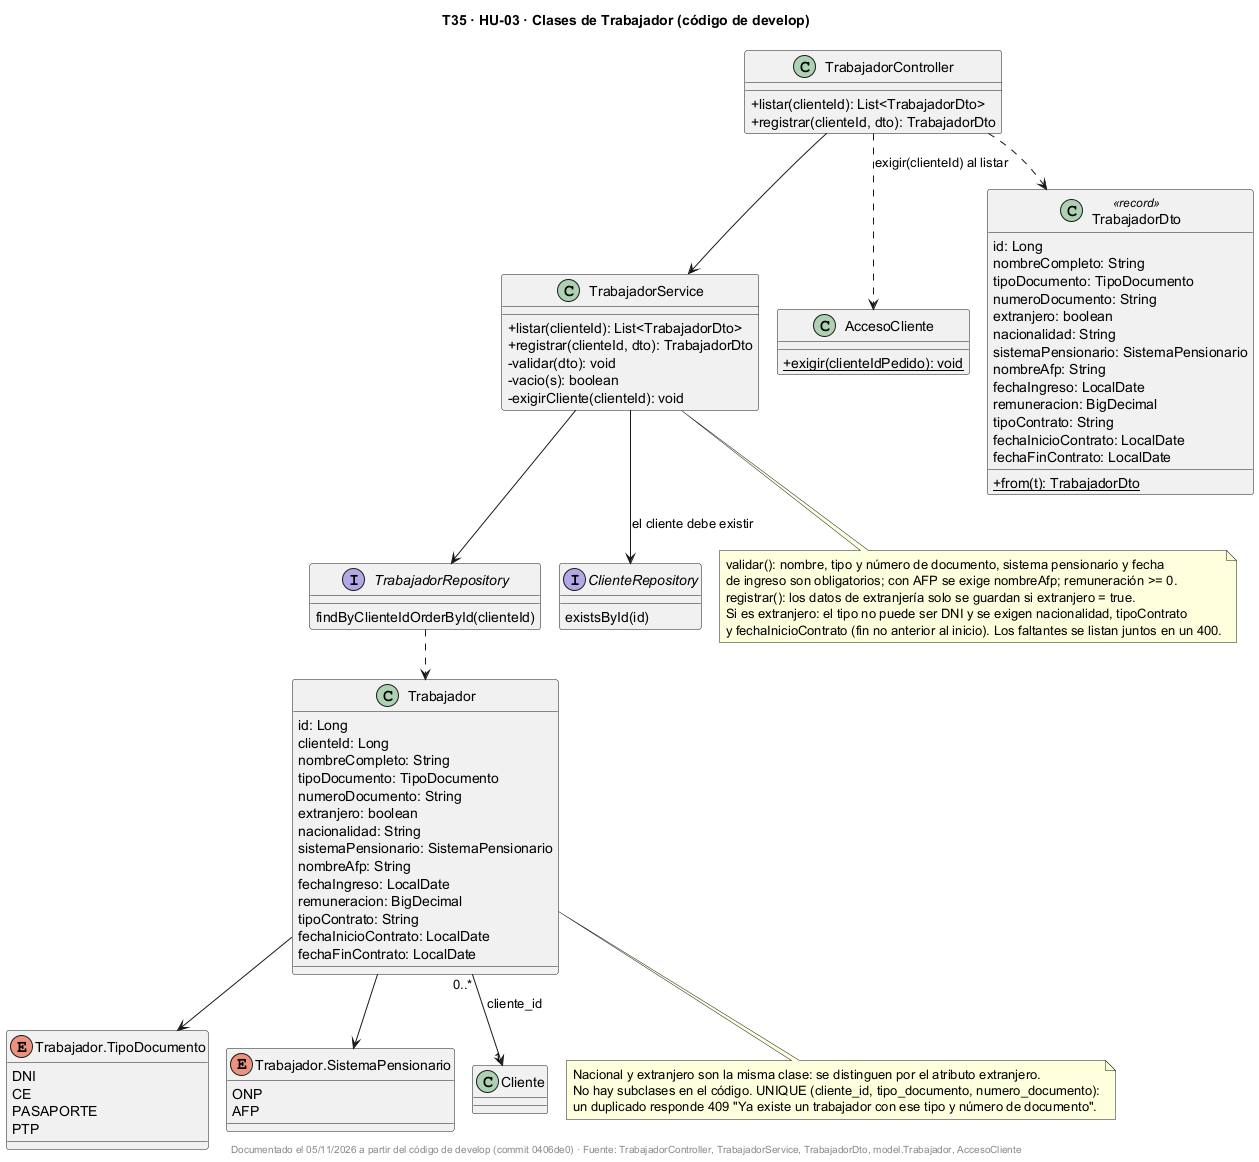

The diagram above was rendered by PlantUML. Its source (embedded in the PNG):
@startuml
!pragma layout smetana
title T35 · HU-03 · Clases de Trabajador (código de develop)
skinparam classAttributeIconSize 0
skinparam shadowing false

class TrabajadorController {
  +listar(clienteId): List<TrabajadorDto>
  +registrar(clienteId, dto): TrabajadorDto
}

class TrabajadorService {
  +listar(clienteId): List<TrabajadorDto>
  +registrar(clienteId, dto): TrabajadorDto
  -validar(dto): void
  -vacio(s): boolean
  -exigirCliente(clienteId): void
}

class AccesoCliente {
  +{static} exigir(clienteIdPedido): void
}

class Trabajador {
  id: Long
  clienteId: Long
  nombreCompleto: String
  tipoDocumento: TipoDocumento
  numeroDocumento: String
  extranjero: boolean
  nacionalidad: String
  sistemaPensionario: SistemaPensionario
  nombreAfp: String
  fechaIngreso: LocalDate
  remuneracion: BigDecimal
  tipoContrato: String
  fechaInicioContrato: LocalDate
  fechaFinContrato: LocalDate
}

enum "Trabajador.TipoDocumento" as TipoDocumento {
  DNI
  CE
  PASAPORTE
  PTP
}

enum "Trabajador.SistemaPensionario" as SistemaPensionario {
  ONP
  AFP
}

class TrabajadorDto <<record>> {
  id: Long
  nombreCompleto: String
  tipoDocumento: TipoDocumento
  numeroDocumento: String
  extranjero: boolean
  nacionalidad: String
  sistemaPensionario: SistemaPensionario
  nombreAfp: String
  fechaIngreso: LocalDate
  remuneracion: BigDecimal
  tipoContrato: String
  fechaInicioContrato: LocalDate
  fechaFinContrato: LocalDate
  +{static} from(t): TrabajadorDto
}

interface TrabajadorRepository {
  findByClienteIdOrderById(clienteId)
}
interface ClienteRepository {
  existsById(id)
}

TrabajadorController --> TrabajadorService
TrabajadorController ..> TrabajadorDto
TrabajadorController ..> AccesoCliente : exigir(clienteId) al listar
TrabajadorService --> TrabajadorRepository
TrabajadorService --> ClienteRepository : el cliente debe existir
TrabajadorRepository ..> Trabajador
Trabajador --> TipoDocumento
Trabajador --> SistemaPensionario
Trabajador "0..*" --> "1" Cliente : cliente_id

note bottom of TrabajadorService
  validar(): nombre, tipo y número de documento, sistema pensionario y fecha
  de ingreso son obligatorios; con AFP se exige nombreAfp; remuneración >= 0.
  registrar(): los datos de extranjería solo se guardan si extranjero = true.
  Si es extranjero: el tipo no puede ser DNI y se exigen nacionalidad, tipoContrato
  y fechaInicioContrato (fin no anterior al inicio). Los faltantes se listan juntos en un 400.
end note

note bottom of Trabajador
  Nacional y extranjero son la misma clase: se distinguen por el atributo extranjero.
  No hay subclases en el código. UNIQUE (cliente_id, tipo_documento, numero_documento):
  un duplicado responde 409 "Ya existe un trabajador con ese tipo y número de documento".
end note

footer Documentado el 05/11/2026 a partir del código de develop (commit 0406de0) · Fuente: TrabajadorController, TrabajadorService, TrabajadorDto, model.Trabajador, AccesoCliente
@enduml